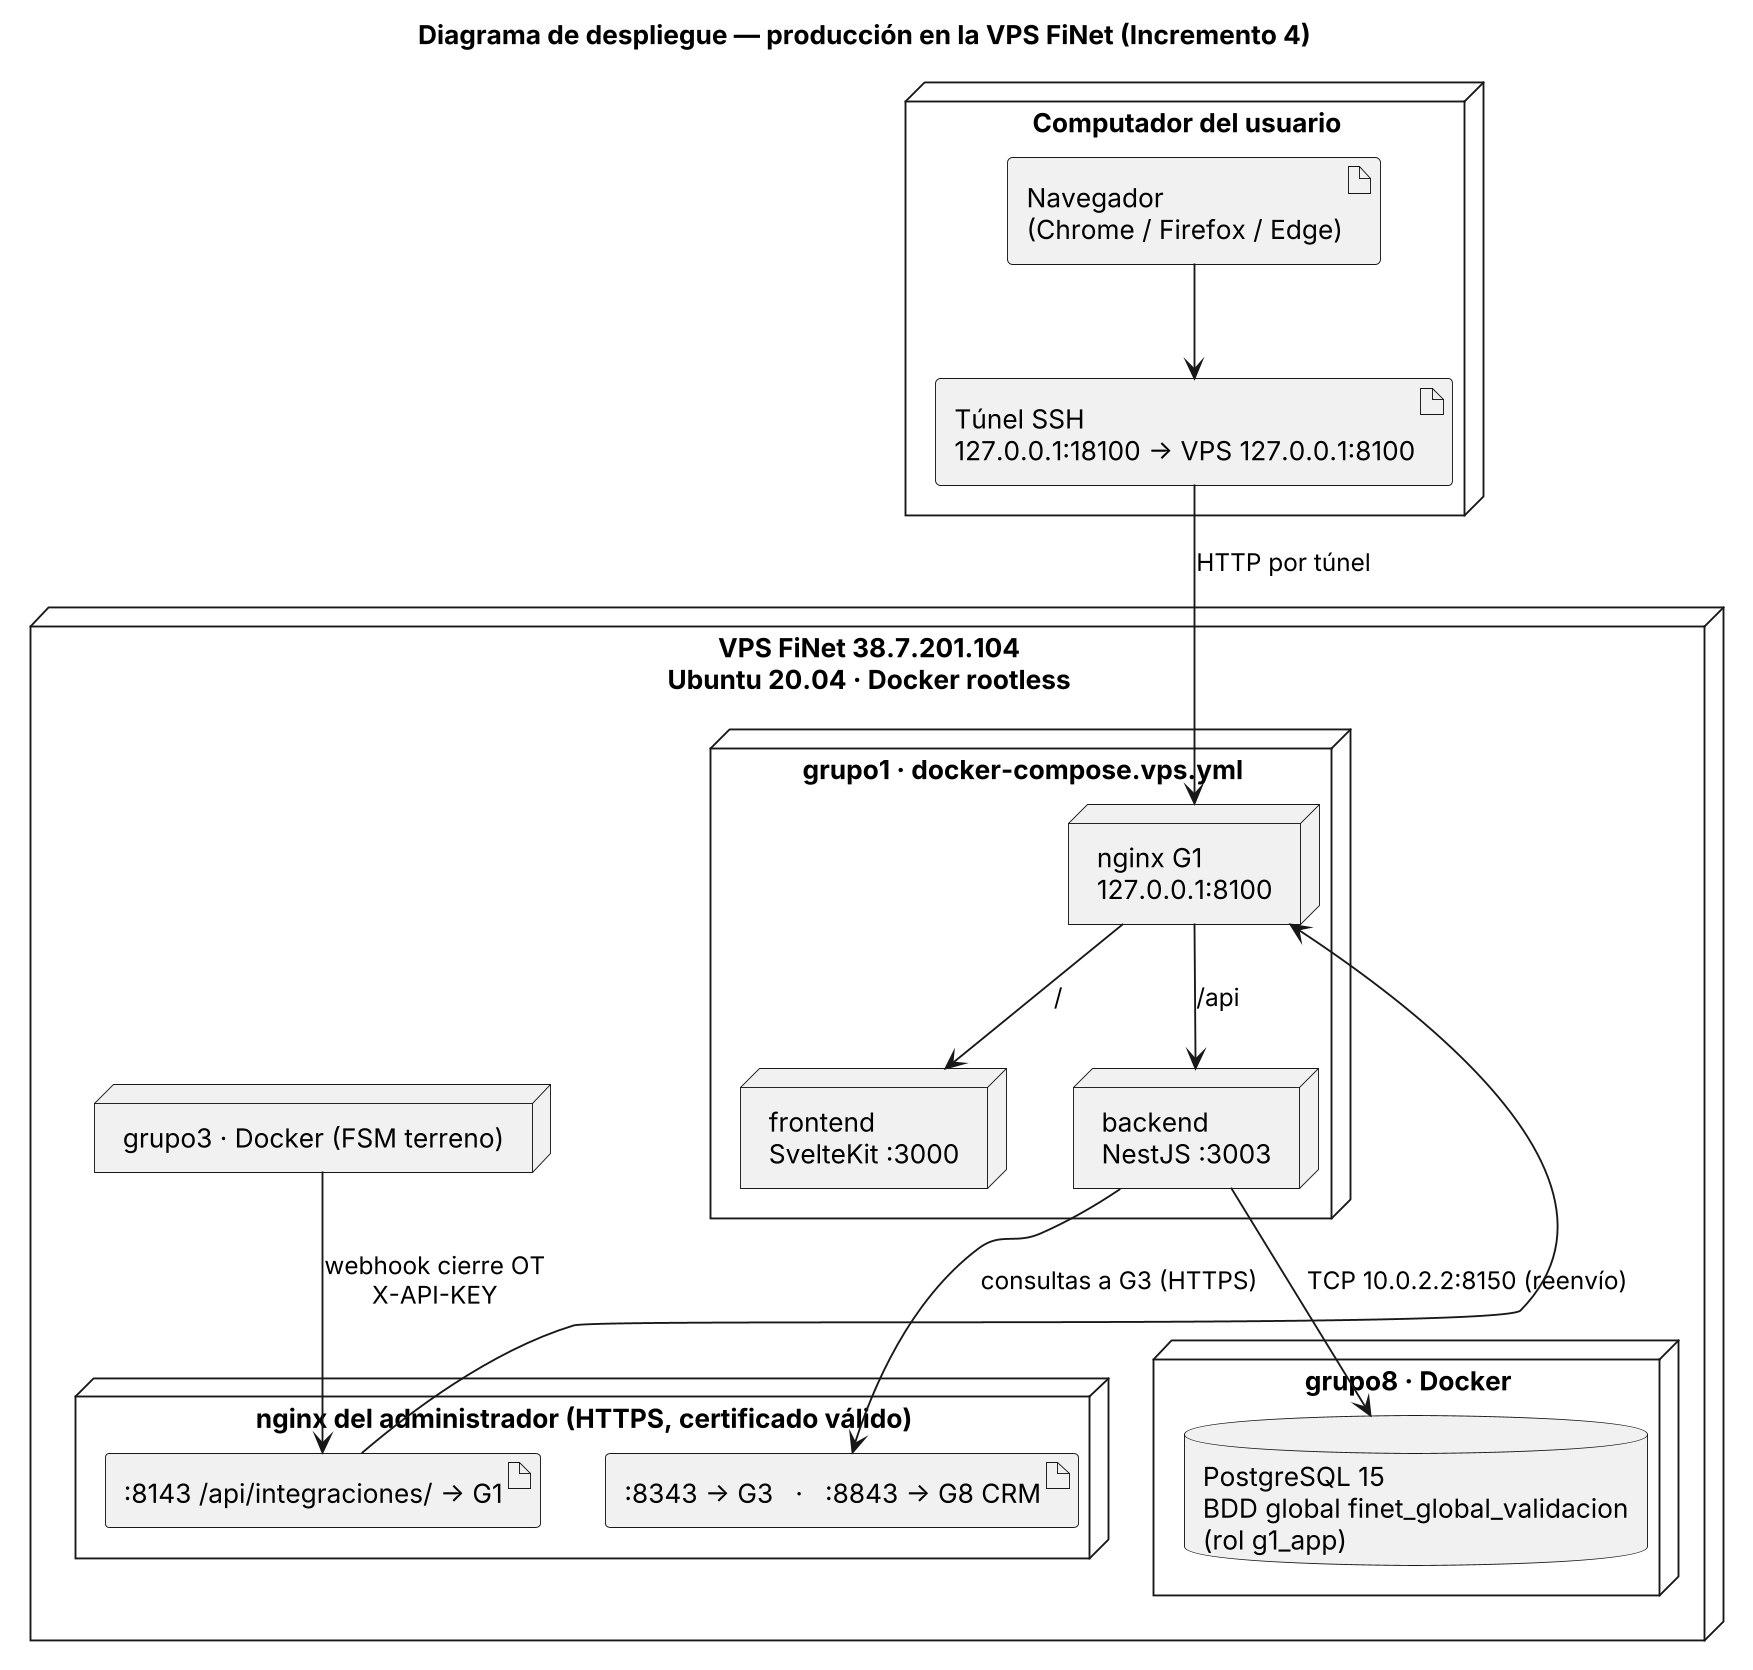

The diagram above was rendered by PlantUML. Its source (embedded in the PNG):
@startuml despliegue-vps
skinparamlocked dpi 180
title Diagrama de despliegue — producción en la VPS FiNet (Incremento 4)
skinparam shadowing false
node "Computador del usuario" as pc {
  artifact "Navegador\n(Chrome / Firefox / Edge)" as nav
  artifact "Túnel SSH\n127.0.0.1:18100 → VPS 127.0.0.1:8100" as ssh
}
node "VPS FiNet 38.7.201.104\nUbuntu 20.04 · Docker rootless" as vps {
  node "nginx del administrador (HTTPS, certificado válido)" as ngx {
    artifact ":8143 /api/integraciones/ → G1" as p1
    artifact ":8343 → G3   ·   :8843 → G8 CRM" as p2
  }
  node "grupo1 · docker-compose.vps.yml" as g1 {
    node "nginx G1\n127.0.0.1:8100" as n1
    node "frontend\nSvelteKit :3000" as fe
    node "backend\nNestJS :3003" as be
  }
  node "grupo8 · Docker" as g8 {
    database "PostgreSQL 15\nBDD global finet_global_validacion\n(rol g1_app)" as bd
  }
  node "grupo3 · Docker (FSM terreno)" as g3
}
nav --> ssh
ssh --> n1 : HTTP por túnel
n1 --> fe : /
n1 --> be : /api
be --> bd : TCP 10.0.2.2:8150 (reenvío)
g3 --> p1 : webhook cierre OT\nX-API-KEY
p1 --> n1
be --> p2 : consultas a G3 (HTTPS)
@enduml